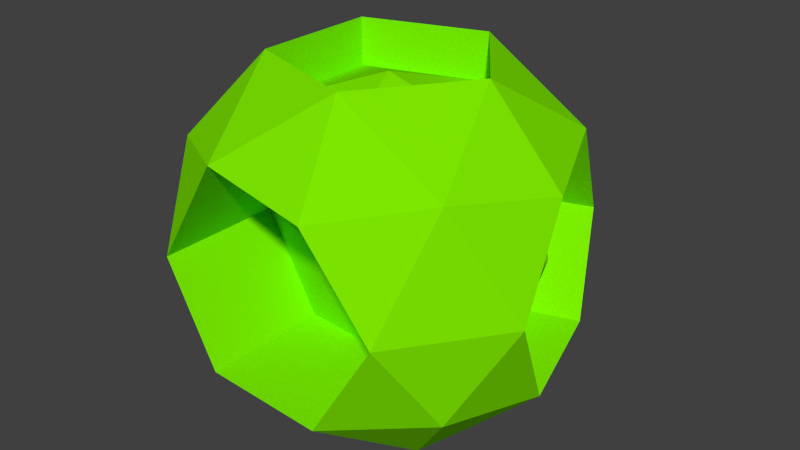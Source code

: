 # Source: orb.blend  (saved by Blender 2.75.0; exported with 4.5.12 LTS)
import bpy
from mathutils import Matrix  # noqa: F401  (used for matrix-valued properties, if any)

bpy.ops.wm.read_factory_settings(use_empty=True)
scene = bpy.context.scene
scene.name = 'Scene'

# ---- collections
col_collection_1 = bpy.data.collections.new('Collection 1'); scene.collection.children.link(col_collection_1)

# ---- materials (node trees are filled in below, after node groups)
mat_greeny = bpy.data.materials.new('greeny')
mat_greeny.alpha_threshold = 0.0
mat_greeny.use_transparent_shadow = False
mat_greeny.diffuse_color = (0.208, 0.8, 0.0, 1.0)
mat_greeny.roughness = 0.5

# ---- material node trees

# ---- world
world_world = bpy.data.worlds.new('World'); scene.world = world_world
world_world.color = (0.05088, 0.05088, 0.05088)
world_world.use_sun_shadow = False
world_world.sun_shadow_jitter_overblur = 0.0
world_world.cycles.sampling_method = 'MANUAL'
world_world.cycles.sample_map_resolution = 256

# ---- meshes
me_orb = bpy.data.meshes.new('orb')
me_orb.from_pydata([(0.6343, -0.3796, -0.4684), (-0.3657, -0.7046, -0.4684), (-0.9837, 0.1461, -0.4684), (-0.3657, 0.9967, -0.4684), (0.6343, 0.6718, -0.4684), (0.1871, -0.7046, 0.4261), (-0.8129, -0.3796, 0.4261), (-0.8129, 0.6718, 0.4261), (0.1871, 0.9967, 0.4261), (0.8051, 0.1461, 0.4261), (0.1736, -0.03871, -0.5469), (-0.2518, -0.3539, -0.8718), (0.336, -0.1629, -0.8718), (0.1736, -0.6629, -0.5469), (0.7613, 0.1461, -0.5469), (0.336, 0.4551, -0.8718), (-0.615, 0.1461, -0.8718), (-0.7775, -0.3539, -0.5469), (-0.2518, 0.6461, -0.8718), (-0.7775, 0.6461, -0.5469), (0.1736, 0.9551, -0.5469), (0.8617, -0.1629, -0.02115), (0.4985, -0.6629, -0.02115), (-1.04, -0.1629, -0.02115), (-0.6771, -0.6629, -0.02115), (-0.6771, 0.9551, -0.02115), (-0.2518, -0.3539, -0.6235), (0.4985, 0.9551, -0.02115), (-0.08931, 1.146, -0.02115), (0.5989, -0.3539, 0.5046), (-0.3522, -0.6629, 0.5046), (-0.94, 0.1461, 0.5046), (-0.3522, 0.9551, 0.5046), (0.5989, 0.6461, 0.5046), (0.07315, -0.3539, 0.8295), (0.4364, 0.1461, 0.8295), (-0.5146, -0.1629, 0.8295), (-0.5146, 0.4551, 0.8295), (0.07315, 0.6461, 0.8295), (0.4364, 0.1461, 0.5959), (-0.08931, 0.1461, 0.7452), (0.07315, -0.3539, 0.5959), (-0.5146, -0.1629, 0.5959), (-0.5146, 0.4551, 0.5959), (0.07315, 0.6461, 0.5959), (-0.3657, -0.08035, -0.4684), (-0.08931, -0.2297, -0.02115), (0.4985, -0.03871, -0.02115), (0.1871, -0.08035, 0.4261), (-0.6771, -0.03871, -0.02115), (-0.3522, -0.03871, 0.5046), (0.6178, 0.3758, -0.02115), (0.5612, 0.06683, 0.4261), (0.2545, 0.8758, -0.02115), (0.3904, 0.5926, -0.4684), (0.355, 0.5668, 0.5046), (0.5174, 0.06683, -0.5469), (0.6178, -0.2422, -0.02115), (-0.7478, -0.258, -0.02115), (-0.6912, 0.05102, -0.4684), (-0.7478, 0.36, -0.02115), (-0.5203, 0.5768, 0.4261), (-0.6474, 0.05102, 0.5046), (-0.4849, 0.551, -0.5469), (-0.3845, 0.86, -0.02115), (-0.08931, 0.1461, -0.7729), (-0.615, 0.1461, -0.6235), (-0.2518, 0.6461, -0.6235), (0.336, -0.1629, -0.6235), (0.336, 0.4551, -0.6235)], [], [(11, 16, 66, 26), (0, 12, 14), (15, 12, 68, 69), (12, 11, 26, 68), (16, 18, 67, 66), (0, 14, 21), (22, 5, 48, 47), (2, 17, 23), (3, 19, 25), (4, 20, 27), (0, 21, 22), (1, 13, 10, 45), (31, 7, 61, 62), (3, 25, 28), (14, 4, 54, 56), (5, 29, 34), (6, 30, 36), (7, 31, 37), (8, 32, 38), (9, 33, 35), (37, 36, 42, 43), (35, 33, 38), (33, 8, 38), (34, 35, 39, 41), (38, 32, 37), (32, 7, 37), (38, 37, 43, 44), (37, 31, 36), (31, 6, 36), (36, 34, 41, 42), (36, 30, 34), (30, 5, 34), (35, 38, 44, 39), (34, 29, 35), (29, 9, 35), (27, 33, 55, 53), (33, 9, 52, 55), (27, 8, 33), (28, 32, 8), (28, 25, 32), (25, 7, 32), (7, 25, 64, 61), (23, 31, 62, 58), (23, 6, 31), (24, 30, 6), (13, 22, 47, 10), (24, 1, 45, 49), (22, 29, 5), (22, 21, 29), (21, 9, 29), (27, 28, 8), (27, 20, 28), (20, 3, 28), (25, 19, 63, 64), (2, 23, 58, 59), (19, 2, 59, 63), (23, 24, 6), (23, 17, 24), (17, 1, 24), (5, 30, 50, 48), (30, 24, 49, 50), (13, 0, 22), (21, 14, 56, 57), (9, 21, 57, 52), (4, 27, 53, 54), (15, 20, 4), (15, 18, 20), (18, 3, 20), (18, 19, 3), (18, 16, 19), (16, 2, 19), (16, 17, 2), (16, 11, 17), (11, 1, 17), (14, 15, 4), (14, 12, 15), (18, 15, 69, 67), (11, 13, 1), (11, 12, 13), (12, 0, 13), (39, 44, 40), (44, 43, 40), (43, 42, 40), (42, 41, 40), (41, 39, 40), (45, 10, 46), (45, 46, 49), (49, 46, 50), (46, 48, 50), (46, 47, 48), (46, 10, 47), (54, 53, 51), (51, 55, 52), (51, 53, 55), (57, 51, 52), (57, 56, 51), (56, 54, 51), (59, 58, 60), (60, 62, 61), (60, 58, 62), (64, 60, 61), (64, 63, 60), (63, 59, 60), (65, 68, 26), (65, 26, 66), (65, 66, 67), (65, 67, 69), (68, 65, 69)])
_uv = me_orb.uv_layers.new(name='UVMap')
_uv.uv.foreach_set('vector', [0.8005, 0.8812, 0.6988, 0.8812, 0.6988, 0.8307, 0.8005, 0.8307, 0.3895, 0.2823, 0.3099, 0.3307, 0.2892, 0.2419, 0.6634, 0.8296, 0.7891, 0.8296, 0.7891, 0.7791, 0.6634, 0.7791, 0.9896, 0.3247, 0.9896, 0.2052, 0.9391, 0.2052, 0.9391, 0.3247, 0.6988, 0.8812, 0.5971, 0.8812, 0.5971, 0.8307, 0.6988, 0.8307, 0.3895, 0.2823, 0.2892, 0.2419, 0.3976, 0.1816, 0.8103, 0.09179, 0.8149, 0.0005548, 0.6881, 0.005983, 0.6835, 0.09722, 0.3895, 0.5912, 0.4852, 0.5535, 0.3976, 0.481, 0.2038, 0.2611, 0.2881, 0.274, 0.2638, 0.1679, 0.0005548, 0.2685, 0.09478, 0.2811, 0.02485, 0.1766, 0.3895, 0.2823, 0.3976, 0.1816, 0.4852, 0.2331, 0.596, 0.7647, 0.4863, 0.7562, 0.4863, 0.6293, 0.596, 0.6378, 0.8884, 0.005371, 0.8884, 0.1154, 0.9508, 0.1106, 0.9508, 0.0005548, 0.2038, 0.2611, 0.2638, 0.1679, 0.1443, 0.1722, 0.6502, 0.9923, 0.6502, 0.8823, 0.7023, 0.8863, 0.7023, 0.9963, 0.315, 0.8329, 0.2892, 0.7259, 0.3757, 0.7888, 0.8392, 0.5946, 0.8134, 0.4876, 0.8999, 0.5505, 0.8793, 0.6585, 0.9678, 0.7206, 0.9678, 0.6294, 0.08483, 0.0834, 0.1939, 0.06345, 0.105, 0.0005548, 0.3895, 0.07129, 0.3099, 0.005995, 0.431, 0.0005548, 0.6835, 0.376, 0.8092, 0.376, 0.8092, 0.4236, 0.6835, 0.4236, 0.77, 0.3749, 0.6835, 0.3121, 0.77, 0.2492, 0.6835, 0.3121, 0.7093, 0.2052, 0.77, 0.2492, 0.2892, 0.8815, 0.3909, 0.8815, 0.3909, 0.834, 0.2892, 0.834, 0.2816, 0.9007, 0.1951, 0.8378, 0.2816, 0.775, 0.1951, 0.8378, 0.2209, 0.7309, 0.2816, 0.775, 0.9455, 0.9503, 0.9455, 0.8307, 0.993, 0.8307, 0.993, 0.9503, 0.08706, 0.8902, 0.0005548, 0.8274, 0.08706, 0.7645, 0.2892, 0.4206, 0.3895, 0.3802, 0.3099, 0.3318, 0.9519, 0.0005548, 0.9519, 0.1201, 0.9994, 0.1201, 0.9994, 0.0005548, 0.8999, 0.5505, 0.8134, 0.4876, 0.8999, 0.4248, 0.8809, 0.9396, 0.8016, 0.8621, 0.8809, 0.8307, 0.3909, 0.8815, 0.4926, 0.8815, 0.4926, 0.834, 0.3909, 0.834, 0.3757, 0.7888, 0.2892, 0.7259, 0.3757, 0.6631, 0.4852, 0.1091, 0.3895, 0.07129, 0.431, 0.0005548, 0.02485, 0.1766, 0.0005548, 0.07048, 0.05013, 0.06868, 0.07443, 0.1748, 0.6491, 0.9923, 0.6491, 0.8823, 0.5971, 0.8863, 0.5971, 0.9963, 0.02485, 0.1766, 0.08483, 0.0834, 0.0005548, 0.07048, 0.1443, 0.1722, 0.1939, 0.06345, 0.08483, 0.0834, 0.1443, 0.1722, 0.2638, 0.1679, 0.1939, 0.06345, 0.2638, 0.1679, 0.2881, 0.076, 0.1939, 0.06345, 0.2881, 0.076, 0.2638, 0.1679, 0.2043, 0.1701, 0.2286, 0.07816, 0.2051, 0.4354, 0.2206, 0.5431, 0.2801, 0.5458, 0.2645, 0.4381, 0.3976, 0.481, 0.3895, 0.3802, 0.2892, 0.4206, 0.8873, 0.0005548, 0.8873, 0.1263, 0.816, 0.06341, 0.8149, 0.1986, 0.8103, 0.09179, 0.6835, 0.09722, 0.6881, 0.204, 0.8077, 0.5371, 0.8123, 0.6283, 0.6855, 0.6229, 0.6809, 0.5316, 0.4948, 0.9021, 0.596, 0.862, 0.596, 0.9473, 0.4852, 0.2331, 0.3976, 0.1816, 0.4852, 0.1091, 0.3976, 0.1816, 0.3895, 0.07129, 0.4852, 0.1091, 0.02485, 0.1766, 0.1443, 0.1722, 0.08483, 0.0834, 0.02485, 0.1766, 0.09478, 0.2811, 0.1443, 0.1722, 0.09478, 0.2811, 0.2038, 0.2611, 0.1443, 0.1722, 0.2638, 0.1679, 0.2881, 0.274, 0.2286, 0.2762, 0.2043, 0.1701, 0.2206, 0.3451, 0.2051, 0.4354, 0.2645, 0.4381, 0.2801, 0.3477, 0.9444, 0.8355, 0.9444, 0.9455, 0.882, 0.9407, 0.882, 0.8307, 0.3976, 0.481, 0.4852, 0.4294, 0.3895, 0.3802, 0.3976, 0.481, 0.4852, 0.5535, 0.4852, 0.4294, 0.938, 0.314, 0.8587, 0.2826, 0.938, 0.2052, 0.7906, 0.6294, 0.6809, 0.6379, 0.6809, 0.7648, 0.7906, 0.7564, 0.8123, 0.4302, 0.8077, 0.5371, 0.6809, 0.5316, 0.6854, 0.4248, 0.5017, 0.7778, 0.596, 0.7658, 0.596, 0.8609, 0.5971, 0.7196, 0.6127, 0.8274, 0.6623, 0.8296, 0.6467, 0.7219, 0.6127, 0.6293, 0.5971, 0.7196, 0.6467, 0.7219, 0.6623, 0.6315, 0.0005548, 0.2685, 0.02485, 0.1766, 0.07443, 0.1748, 0.05013, 0.2667, 0.8782, 0.7551, 0.7917, 0.6923, 0.8175, 0.7992, 0.8782, 0.7551, 0.8782, 0.6294, 0.7917, 0.6923, 0.1836, 0.3439, 0.2038, 0.2611, 0.09478, 0.2811, 0.4633, 0.7888, 0.3768, 0.7259, 0.4026, 0.8329, 0.4633, 0.7888, 0.4633, 0.6631, 0.3768, 0.7259, 0.431, 0.662, 0.3895, 0.5912, 0.3099, 0.6565, 0.431, 0.662, 0.4852, 0.5535, 0.3895, 0.5912, 0.2816, 0.7298, 0.2816, 0.6041, 0.1951, 0.6669, 0.2816, 0.6041, 0.2209, 0.56, 0.1951, 0.6669, 0.9334, 0.4232, 0.8587, 0.3708, 0.9334, 0.3151, 0.1899, 0.8714, 0.1899, 0.7645, 0.08817, 0.8384, 0.9515, 0.4248, 0.9515, 0.5443, 0.901, 0.5443, 0.901, 0.4248, 0.1894, 0.9578, 0.08817, 0.9177, 0.1894, 0.8725, 0.8576, 0.3749, 0.8576, 0.2492, 0.7711, 0.3121, 0.8576, 0.2492, 0.7969, 0.2052, 0.7711, 0.3121, 0.6798, 0.5893, 0.5602, 0.6282, 0.5933, 0.5265, 0.5602, 0.6282, 0.4863, 0.5265, 0.5933, 0.5265, 0.4863, 0.5265, 0.5602, 0.4248, 0.5933, 0.5265, 0.5602, 0.4248, 0.6798, 0.4636, 0.5933, 0.5265, 0.6798, 0.4636, 0.6798, 0.5893, 0.5933, 0.5265, 0.1022, 0.3451, 0.2039, 0.3891, 0.1022, 0.452, 0.1022, 0.3451, 0.1022, 0.452, 0.0005548, 0.3891, 0.0005548, 0.3891, 0.1022, 0.452, 0.0005548, 0.5148, 0.1022, 0.452, 0.1022, 0.5589, 0.0005548, 0.5148, 0.1022, 0.452, 0.2039, 0.5148, 0.1022, 0.5589, 0.1022, 0.452, 0.2039, 0.3891, 0.2039, 0.5148, 0.5821, 0.2116, 0.4863, 0.1623, 0.574, 0.1108, 0.574, 0.1108, 0.4863, 0.03832, 0.5821, 0.0005548, 0.574, 0.1108, 0.4863, 0.1623, 0.4863, 0.03832, 0.6824, 0.04712, 0.574, 0.1108, 0.5821, 0.0005548, 0.6824, 0.04712, 0.6824, 0.1712, 0.574, 0.1108, 0.6824, 0.1712, 0.5821, 0.2116, 0.574, 0.1108, 0.5821, 0.4237, 0.6824, 0.3771, 0.574, 0.3134, 0.574, 0.3134, 0.6824, 0.2531, 0.5821, 0.2127, 0.574, 0.3134, 0.6824, 0.3771, 0.6824, 0.2531, 0.4863, 0.2619, 0.574, 0.3134, 0.5821, 0.2127, 0.4863, 0.2619, 0.4863, 0.3859, 0.574, 0.3134, 0.4863, 0.3859, 0.5821, 0.4237, 0.574, 0.3134, 0.1075, 0.6617, 0.07444, 0.7634, 0.194, 0.7246, 0.1075, 0.6617, 0.194, 0.7246, 0.194, 0.5989, 0.1075, 0.6617, 0.194, 0.5989, 0.07444, 0.56, 0.1075, 0.6617, 0.07444, 0.56, 0.0005548, 0.6617, 0.07444, 0.7634, 0.1075, 0.6617, 0.0005548, 0.6617])
me_orb.materials.append(mat_greeny)
me_orb.use_remesh_preserve_volume = False
me_orb.use_remesh_preserve_attributes = False
me_orb.use_mirror_vertex_groups = False
me_orb.update()

# ---- objects
ob_orb = bpy.data.objects.new('orb', me_orb)

# ---- transforms, parenting, visibility, modifiers, constraints
ob_orb.location = (-0.04578, -0.1121, 0.0181)
ob_orb.lineart.crease_threshold = 0.0

# ---- collection membership
col_collection_1.objects.link(ob_orb)

# ---- scene / render settings (as saved in the file)
scene.frame_start = 1; scene.frame_end = 250; scene.frame_set(1)
scene.render.engine = 'BLENDER_EEVEE_NEXT'
scene.render.resolution_percentage = 50
scene.render.dither_intensity = 0.0
scene.cycles.use_denoising = False
scene.cycles.samples = 10
scene.cycles.sampling_pattern = 'TABULATED_SOBOL'
scene.cycles.light_sampling_threshold = 0.0
scene.cycles.use_adaptive_sampling = False
scene.cycles.use_light_tree = False
scene.cycles.blur_glossy = 0.0
scene.cycles.pixel_filter_type = 'GAUSSIAN'
scene.cycles.sample_clamp_indirect = 0.0
scene.view_settings.view_transform = 'Standard'
bpy.context.view_layer.update()

# ---- added for rendering (the .blend has no active camera and no usable light): camera, sun
cam_auto = bpy.data.cameras.new('AutoCamera')
cam_auto.lens = 50.0
cam_auto.sensor_width = 36.0
cam_auto.clip_end = 1000.0
ob_auto_camera = bpy.data.objects.new('AutoCamera', cam_auto)
scene.collection.objects.link(ob_auto_camera)
ob_auto_camera.location = (2.78156, -3.3913, 2.33027)
ob_auto_camera.rotation_euler = (1.09748, -7.21219e-08, 0.694738)
scene.camera = ob_auto_camera
light_auto_sun = bpy.data.lights.new('AutoSun', 'SUN')
light_auto_sun.energy = 3.0
light_auto_sun.angle = 0.0523599
ob_auto_sun = bpy.data.objects.new('AutoSun', light_auto_sun)
scene.collection.objects.link(ob_auto_sun)
ob_auto_sun.rotation_euler = (0.872665, 0.174533, 0.523599)
bpy.context.view_layer.update()
